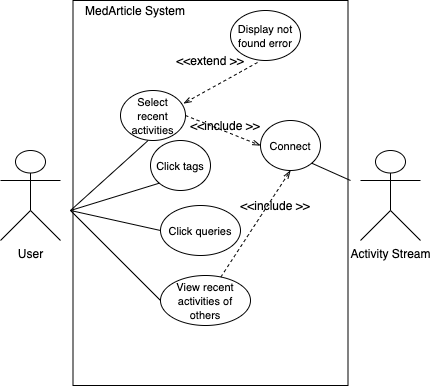

The diagram above was exported from draw.io. Its source (the exported page's mxGraphModel, read from the mxfile embedded in the PNG):
<mxGraphModel dx="788" dy="495" grid="1" gridSize="10" guides="1" tooltips="1" connect="1" arrows="1" fold="1" page="1" pageScale="1" pageWidth="1169" pageHeight="826" background="#ffffff" math="0" shadow="0">
  <root>
    <mxCell id="0" />
    <mxCell id="1" parent="0" />
    <mxCell id="pHc6b0fLADzIyUUlZjvu-41" value="User" style="shape=umlActor;verticalLabelPosition=bottom;verticalAlign=top;html=1;outlineConnect=0;" parent="1" vertex="1">
      <mxGeometry x="90" y="210" width="60" height="90" as="geometry" />
    </mxCell>
    <mxCell id="pHc6b0fLADzIyUUlZjvu-44" value="&lt;font style=&quot;font-size: 11px&quot;&gt;Click queries&lt;/font&gt;" style="ellipse;whiteSpace=wrap;html=1;" parent="1" vertex="1">
      <mxGeometry x="250" y="265" width="80" height="50" as="geometry" />
    </mxCell>
    <mxCell id="pHc6b0fLADzIyUUlZjvu-50" value="" style="endArrow=none;endFill=0;endSize=12;html=1;entryX=0;entryY=0.5;entryDx=0;entryDy=0;" parent="1" target="pHc6b0fLADzIyUUlZjvu-44" edge="1">
      <mxGeometry width="160" relative="1" as="geometry">
        <mxPoint x="160" y="270" as="sourcePoint" />
        <mxPoint x="340" y="230" as="targetPoint" />
      </mxGeometry>
    </mxCell>
    <mxCell id="pHc6b0fLADzIyUUlZjvu-51" value="" style="endArrow=none;endFill=0;endSize=12;html=1;entryX=0;entryY=0.5;entryDx=0;entryDy=0;" parent="1" target="-K5Bz50wVMDO_kUoR8XZ-3" edge="1">
      <mxGeometry width="160" relative="1" as="geometry">
        <mxPoint x="160" y="270" as="sourcePoint" />
        <mxPoint x="251.92000000000007" y="256.32000000000005" as="targetPoint" />
      </mxGeometry>
    </mxCell>
    <mxCell id="pHc6b0fLADzIyUUlZjvu-58" value="" style="endArrow=openThin;endFill=0;html=1;dashed=1;rounded=0;exitX=1;exitY=0.5;exitDx=0;exitDy=0;entryX=0;entryY=0.5;entryDx=0;entryDy=0;" parent="1" source="uA-u63IqpAGr5r7FKthI-1" edge="1" target="fClOJbIS8vBLEsM1Enu6-2">
      <mxGeometry width="160" relative="1" as="geometry">
        <mxPoint x="269.99" y="140" as="sourcePoint" />
        <mxPoint x="400" y="240" as="targetPoint" />
      </mxGeometry>
    </mxCell>
    <mxCell id="-K5Bz50wVMDO_kUoR8XZ-3" value="&lt;font style=&quot;font-size: 11px&quot;&gt;View recent activities of others&lt;br&gt;&lt;/font&gt;" style="ellipse;whiteSpace=wrap;html=1;" parent="1" vertex="1">
      <mxGeometry x="250" y="335" width="90" height="50" as="geometry" />
    </mxCell>
    <mxCell id="CfCtmy2M5zJzEXJzyjlV-3" value="&lt;span style=&quot;font-size: 11px&quot;&gt;Click tags&lt;/span&gt;" style="ellipse;whiteSpace=wrap;html=1;" parent="1" vertex="1">
      <mxGeometry x="240" y="200" width="60" height="50" as="geometry" />
    </mxCell>
    <mxCell id="CfCtmy2M5zJzEXJzyjlV-4" value="" style="endArrow=none;endFill=0;endSize=12;html=1;entryX=0;entryY=1;entryDx=0;entryDy=0;" parent="1" target="CfCtmy2M5zJzEXJzyjlV-3" edge="1">
      <mxGeometry width="160" relative="1" as="geometry">
        <mxPoint x="160" y="270" as="sourcePoint" />
        <mxPoint x="220" y="170" as="targetPoint" />
      </mxGeometry>
    </mxCell>
    <mxCell id="J4YOB9VJ8llGjJ1e0ej4-2" value="" style="endArrow=none;html=1;rounded=0;" parent="1" edge="1">
      <mxGeometry width="50" height="50" relative="1" as="geometry">
        <mxPoint x="437.5" y="445" as="sourcePoint" />
        <mxPoint x="437.5" y="445" as="targetPoint" />
        <Array as="points">
          <mxPoint x="272.5" y="445" />
          <mxPoint x="162.5" y="445" />
          <mxPoint x="162.5" y="60" />
          <mxPoint x="437.5" y="60" />
        </Array>
      </mxGeometry>
    </mxCell>
    <mxCell id="J4YOB9VJ8llGjJ1e0ej4-3" value="MedArticle System" style="text;html=1;strokeColor=none;fillColor=none;align=center;verticalAlign=middle;whiteSpace=wrap;rounded=0;" parent="1" vertex="1">
      <mxGeometry x="150" y="60" width="150" height="20" as="geometry" />
    </mxCell>
    <mxCell id="J4YOB9VJ8llGjJ1e0ej4-4" value="Activity Stream" style="shape=umlActor;verticalLabelPosition=bottom;verticalAlign=top;html=1;outlineConnect=0;" parent="1" vertex="1">
      <mxGeometry x="450" y="210" width="60" height="90" as="geometry" />
    </mxCell>
    <mxCell id="J4YOB9VJ8llGjJ1e0ej4-7" value="&lt;font style=&quot;font-size: 11px&quot;&gt;Display not found error&lt;/font&gt;" style="ellipse;whiteSpace=wrap;html=1;" parent="1" vertex="1">
      <mxGeometry x="320" y="70" width="70" height="50" as="geometry" />
    </mxCell>
    <mxCell id="J4YOB9VJ8llGjJ1e0ej4-8" value="" style="endArrow=openThin;endFill=0;html=1;dashed=1;rounded=0;exitX=0.386;exitY=1.04;exitDx=0;exitDy=0;entryX=0.969;entryY=0.26;entryDx=0;entryDy=0;entryPerimeter=0;exitPerimeter=0;" parent="1" source="J4YOB9VJ8llGjJ1e0ej4-7" target="uA-u63IqpAGr5r7FKthI-1" edge="1">
      <mxGeometry width="160" relative="1" as="geometry">
        <mxPoint x="330" y="330" as="sourcePoint" />
        <mxPoint x="407.6" y="291.20000000000005" as="targetPoint" />
      </mxGeometry>
    </mxCell>
    <mxCell id="J4YOB9VJ8llGjJ1e0ej4-9" value="&amp;lt;&amp;lt;extend &amp;gt;&amp;gt;" style="text;html=1;strokeColor=none;fillColor=none;align=center;verticalAlign=middle;whiteSpace=wrap;rounded=0;" parent="1" vertex="1">
      <mxGeometry x="250" y="110" width="100" height="20" as="geometry" />
    </mxCell>
    <mxCell id="uA-u63IqpAGr5r7FKthI-1" value="&lt;span style=&quot;font-size: 11px&quot;&gt;Select recent activities&lt;br&gt;&lt;/span&gt;" style="ellipse;whiteSpace=wrap;html=1;" parent="1" vertex="1">
      <mxGeometry x="210" y="150" width="65" height="50" as="geometry" />
    </mxCell>
    <mxCell id="uA-u63IqpAGr5r7FKthI-3" value="" style="endArrow=none;endFill=0;endSize=12;html=1;entryX=0.425;entryY=1;entryDx=0;entryDy=0;entryPerimeter=0;" parent="1" target="uA-u63IqpAGr5r7FKthI-1" edge="1">
      <mxGeometry width="160" relative="1" as="geometry">
        <mxPoint x="160" y="270" as="sourcePoint" />
        <mxPoint x="251.7157287525381" y="221.21320343559637" as="targetPoint" />
      </mxGeometry>
    </mxCell>
    <mxCell id="dw3tVev_C7N5JycOys_r-3" value="&amp;lt;&amp;lt;include &amp;gt;&amp;gt;" style="text;html=1;strokeColor=none;fillColor=none;align=center;verticalAlign=middle;whiteSpace=wrap;rounded=0;" parent="1" vertex="1">
      <mxGeometry x="270" y="170" width="90" height="30" as="geometry" />
    </mxCell>
    <mxCell id="fClOJbIS8vBLEsM1Enu6-2" value="&lt;span style=&quot;font-size: 11px&quot;&gt;Connect&lt;/span&gt;" style="ellipse;whiteSpace=wrap;html=1;" vertex="1" parent="1">
      <mxGeometry x="350" y="180" width="60" height="50" as="geometry" />
    </mxCell>
    <mxCell id="fClOJbIS8vBLEsM1Enu6-3" value="" style="endArrow=none;html=1;exitX=1;exitY=1;exitDx=0;exitDy=0;" edge="1" parent="1" source="fClOJbIS8vBLEsM1Enu6-2">
      <mxGeometry width="50" height="50" relative="1" as="geometry">
        <mxPoint x="460" y="330" as="sourcePoint" />
        <mxPoint x="440" y="240" as="targetPoint" />
      </mxGeometry>
    </mxCell>
    <mxCell id="fClOJbIS8vBLEsM1Enu6-4" value="&amp;lt;&amp;lt;include &amp;gt;&amp;gt;" style="text;html=1;strokeColor=none;fillColor=none;align=center;verticalAlign=middle;whiteSpace=wrap;rounded=0;" vertex="1" parent="1">
      <mxGeometry x="320" y="250" width="90" height="30" as="geometry" />
    </mxCell>
    <mxCell id="fClOJbIS8vBLEsM1Enu6-5" value="" style="endArrow=openThin;endFill=0;html=1;dashed=1;rounded=0;entryX=0.5;entryY=1;entryDx=0;entryDy=0;" edge="1" parent="1" source="-K5Bz50wVMDO_kUoR8XZ-3" target="fClOJbIS8vBLEsM1Enu6-2">
      <mxGeometry width="160" relative="1" as="geometry">
        <mxPoint x="357.02" y="132" as="sourcePoint" />
        <mxPoint x="282.9849999999999" y="173" as="targetPoint" />
      </mxGeometry>
    </mxCell>
  </root>
</mxGraphModel>